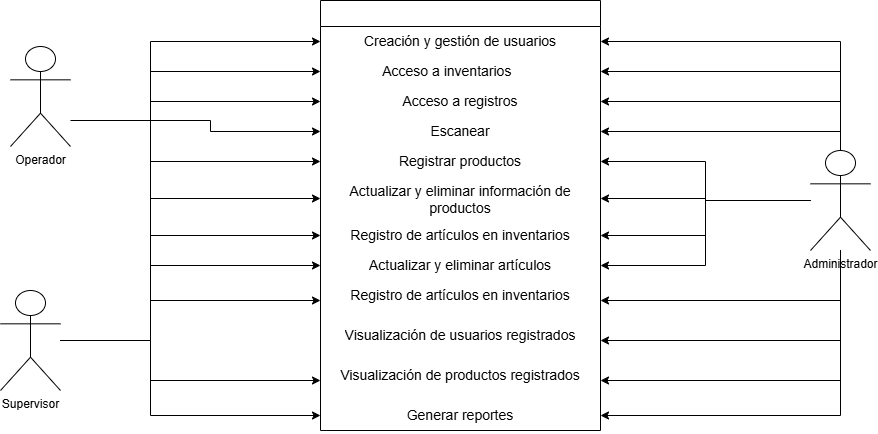

The diagram above was exported from draw.io. Its source (the exported page's mxGraphModel, read from the mxfile embedded in the PNG):
<mxGraphModel dx="1925" dy="686" grid="1" gridSize="10" guides="1" tooltips="1" connect="1" arrows="1" fold="1" page="1" pageScale="1" pageWidth="827" pageHeight="1169" math="0" shadow="0">
  <root>
    <mxCell id="0" />
    <mxCell id="1" parent="0" />
    <mxCell id="uyZreD7nIvZm13CyxqlS-35" style="edgeStyle=orthogonalEdgeStyle;rounded=0;orthogonalLoop=1;jettySize=auto;html=1;entryX=0;entryY=0.5;entryDx=0;entryDy=0;labelBackgroundColor=none;fontColor=default;" parent="1" source="uyZreD7nIvZm13CyxqlS-3" target="uyZreD7nIvZm13CyxqlS-25" edge="1">
      <mxGeometry relative="1" as="geometry">
        <Array as="points">
          <mxPoint x="180" y="300" />
          <mxPoint x="180" y="311" />
        </Array>
      </mxGeometry>
    </mxCell>
    <mxCell id="uyZreD7nIvZm13CyxqlS-3" value="Operador" style="shape=umlActor;verticalLabelPosition=bottom;verticalAlign=top;html=1;labelBackgroundColor=none;" parent="1" vertex="1">
      <mxGeometry x="-20" y="226" width="60" height="100" as="geometry" />
    </mxCell>
    <mxCell id="uyZreD7nIvZm13CyxqlS-49" style="edgeStyle=orthogonalEdgeStyle;rounded=0;orthogonalLoop=1;jettySize=auto;html=1;entryX=0;entryY=0.5;entryDx=0;entryDy=0;labelBackgroundColor=none;fontColor=default;" parent="1" source="uyZreD7nIvZm13CyxqlS-5" target="uyZreD7nIvZm13CyxqlS-12" edge="1">
      <mxGeometry relative="1" as="geometry">
        <Array as="points">
          <mxPoint x="120" y="520" />
          <mxPoint x="120" y="221" />
        </Array>
      </mxGeometry>
    </mxCell>
    <mxCell id="uyZreD7nIvZm13CyxqlS-50" style="edgeStyle=orthogonalEdgeStyle;rounded=0;orthogonalLoop=1;jettySize=auto;html=1;entryX=0;entryY=0.5;entryDx=0;entryDy=0;labelBackgroundColor=none;fontColor=default;" parent="1" source="uyZreD7nIvZm13CyxqlS-5" target="uyZreD7nIvZm13CyxqlS-18" edge="1">
      <mxGeometry relative="1" as="geometry">
        <Array as="points">
          <mxPoint x="120" y="520" />
          <mxPoint x="120" y="251" />
        </Array>
      </mxGeometry>
    </mxCell>
    <mxCell id="uyZreD7nIvZm13CyxqlS-51" style="edgeStyle=orthogonalEdgeStyle;rounded=0;orthogonalLoop=1;jettySize=auto;html=1;entryX=0;entryY=0.5;entryDx=0;entryDy=0;labelBackgroundColor=none;fontColor=default;" parent="1" source="uyZreD7nIvZm13CyxqlS-5" target="uyZreD7nIvZm13CyxqlS-26" edge="1">
      <mxGeometry relative="1" as="geometry">
        <Array as="points">
          <mxPoint x="120" y="520" />
          <mxPoint x="120" y="281" />
        </Array>
      </mxGeometry>
    </mxCell>
    <mxCell id="uyZreD7nIvZm13CyxqlS-52" style="edgeStyle=orthogonalEdgeStyle;rounded=0;orthogonalLoop=1;jettySize=auto;html=1;entryX=0;entryY=0.5;entryDx=0;entryDy=0;labelBackgroundColor=none;fontColor=default;" parent="1" source="uyZreD7nIvZm13CyxqlS-5" target="uyZreD7nIvZm13CyxqlS-32" edge="1">
      <mxGeometry relative="1" as="geometry">
        <Array as="points">
          <mxPoint x="120" y="520" />
          <mxPoint x="120" y="341" />
        </Array>
      </mxGeometry>
    </mxCell>
    <mxCell id="uyZreD7nIvZm13CyxqlS-53" style="edgeStyle=orthogonalEdgeStyle;rounded=0;orthogonalLoop=1;jettySize=auto;html=1;entryX=0;entryY=0.5;entryDx=0;entryDy=0;labelBackgroundColor=none;fontColor=default;" parent="1" source="uyZreD7nIvZm13CyxqlS-5" target="uyZreD7nIvZm13CyxqlS-31" edge="1">
      <mxGeometry relative="1" as="geometry">
        <Array as="points">
          <mxPoint x="120" y="520" />
          <mxPoint x="120" y="378" />
        </Array>
      </mxGeometry>
    </mxCell>
    <mxCell id="uyZreD7nIvZm13CyxqlS-54" style="edgeStyle=orthogonalEdgeStyle;rounded=0;orthogonalLoop=1;jettySize=auto;html=1;entryX=0;entryY=0.5;entryDx=0;entryDy=0;labelBackgroundColor=none;fontColor=default;" parent="1" source="uyZreD7nIvZm13CyxqlS-5" target="uyZreD7nIvZm13CyxqlS-30" edge="1">
      <mxGeometry relative="1" as="geometry">
        <Array as="points">
          <mxPoint x="120" y="520" />
          <mxPoint x="120" y="415" />
        </Array>
      </mxGeometry>
    </mxCell>
    <mxCell id="uyZreD7nIvZm13CyxqlS-55" style="edgeStyle=orthogonalEdgeStyle;rounded=0;orthogonalLoop=1;jettySize=auto;html=1;entryX=0;entryY=0.5;entryDx=0;entryDy=0;labelBackgroundColor=none;fontColor=default;" parent="1" source="uyZreD7nIvZm13CyxqlS-5" target="uyZreD7nIvZm13CyxqlS-29" edge="1">
      <mxGeometry relative="1" as="geometry">
        <Array as="points">
          <mxPoint x="120" y="520" />
          <mxPoint x="120" y="445" />
        </Array>
      </mxGeometry>
    </mxCell>
    <mxCell id="uyZreD7nIvZm13CyxqlS-56" style="edgeStyle=orthogonalEdgeStyle;rounded=0;orthogonalLoop=1;jettySize=auto;html=1;entryX=0;entryY=0.5;entryDx=0;entryDy=0;labelBackgroundColor=none;fontColor=default;" parent="1" source="uyZreD7nIvZm13CyxqlS-5" target="uyZreD7nIvZm13CyxqlS-28" edge="1">
      <mxGeometry relative="1" as="geometry">
        <Array as="points">
          <mxPoint x="120" y="520" />
          <mxPoint x="120" y="480" />
        </Array>
      </mxGeometry>
    </mxCell>
    <mxCell id="uyZreD7nIvZm13CyxqlS-58" style="edgeStyle=orthogonalEdgeStyle;rounded=0;orthogonalLoop=1;jettySize=auto;html=1;labelBackgroundColor=none;fontColor=default;" parent="1" source="uyZreD7nIvZm13CyxqlS-5" target="uyZreD7nIvZm13CyxqlS-24" edge="1">
      <mxGeometry relative="1" as="geometry">
        <Array as="points">
          <mxPoint x="120" y="520" />
          <mxPoint x="120" y="560" />
        </Array>
      </mxGeometry>
    </mxCell>
    <mxCell id="uyZreD7nIvZm13CyxqlS-59" style="edgeStyle=orthogonalEdgeStyle;rounded=0;orthogonalLoop=1;jettySize=auto;html=1;entryX=0;entryY=0.5;entryDx=0;entryDy=0;labelBackgroundColor=none;fontColor=default;" parent="1" source="uyZreD7nIvZm13CyxqlS-5" target="uyZreD7nIvZm13CyxqlS-23" edge="1">
      <mxGeometry relative="1" as="geometry">
        <Array as="points">
          <mxPoint x="120" y="520" />
          <mxPoint x="120" y="595" />
        </Array>
      </mxGeometry>
    </mxCell>
    <mxCell id="uyZreD7nIvZm13CyxqlS-5" value="Supervisor&lt;div&gt;&lt;br&gt;&lt;/div&gt;" style="shape=umlActor;verticalLabelPosition=bottom;verticalAlign=top;html=1;labelBackgroundColor=none;" parent="1" vertex="1">
      <mxGeometry x="-30" y="470" width="60" height="100" as="geometry" />
    </mxCell>
    <mxCell id="uyZreD7nIvZm13CyxqlS-37" style="edgeStyle=orthogonalEdgeStyle;rounded=0;orthogonalLoop=1;jettySize=auto;html=1;entryX=1;entryY=0.5;entryDx=0;entryDy=0;labelBackgroundColor=none;fontColor=default;" parent="1" source="uyZreD7nIvZm13CyxqlS-6" target="uyZreD7nIvZm13CyxqlS-12" edge="1">
      <mxGeometry relative="1" as="geometry" />
    </mxCell>
    <mxCell id="uyZreD7nIvZm13CyxqlS-38" style="edgeStyle=orthogonalEdgeStyle;rounded=0;orthogonalLoop=1;jettySize=auto;html=1;entryX=1;entryY=0.5;entryDx=0;entryDy=0;labelBackgroundColor=none;fontColor=default;" parent="1" source="uyZreD7nIvZm13CyxqlS-6" target="uyZreD7nIvZm13CyxqlS-18" edge="1">
      <mxGeometry relative="1" as="geometry" />
    </mxCell>
    <mxCell id="uyZreD7nIvZm13CyxqlS-39" style="edgeStyle=orthogonalEdgeStyle;rounded=0;orthogonalLoop=1;jettySize=auto;html=1;entryX=1;entryY=0.5;entryDx=0;entryDy=0;labelBackgroundColor=none;fontColor=default;" parent="1" source="uyZreD7nIvZm13CyxqlS-6" target="uyZreD7nIvZm13CyxqlS-26" edge="1">
      <mxGeometry relative="1" as="geometry" />
    </mxCell>
    <mxCell id="uyZreD7nIvZm13CyxqlS-40" style="edgeStyle=orthogonalEdgeStyle;rounded=0;orthogonalLoop=1;jettySize=auto;html=1;entryX=1;entryY=0.5;entryDx=0;entryDy=0;labelBackgroundColor=none;fontColor=default;" parent="1" source="uyZreD7nIvZm13CyxqlS-6" target="uyZreD7nIvZm13CyxqlS-25" edge="1">
      <mxGeometry relative="1" as="geometry">
        <Array as="points">
          <mxPoint x="810" y="311" />
        </Array>
      </mxGeometry>
    </mxCell>
    <mxCell id="uyZreD7nIvZm13CyxqlS-41" style="edgeStyle=orthogonalEdgeStyle;rounded=0;orthogonalLoop=1;jettySize=auto;html=1;entryX=1;entryY=0.5;entryDx=0;entryDy=0;labelBackgroundColor=none;fontColor=default;" parent="1" source="uyZreD7nIvZm13CyxqlS-6" target="uyZreD7nIvZm13CyxqlS-32" edge="1">
      <mxGeometry relative="1" as="geometry" />
    </mxCell>
    <mxCell id="uyZreD7nIvZm13CyxqlS-42" style="edgeStyle=orthogonalEdgeStyle;rounded=0;orthogonalLoop=1;jettySize=auto;html=1;entryX=1;entryY=0.5;entryDx=0;entryDy=0;labelBackgroundColor=none;fontColor=default;" parent="1" source="uyZreD7nIvZm13CyxqlS-6" target="uyZreD7nIvZm13CyxqlS-31" edge="1">
      <mxGeometry relative="1" as="geometry" />
    </mxCell>
    <mxCell id="uyZreD7nIvZm13CyxqlS-43" style="edgeStyle=orthogonalEdgeStyle;rounded=0;orthogonalLoop=1;jettySize=auto;html=1;entryX=1;entryY=0.5;entryDx=0;entryDy=0;labelBackgroundColor=none;fontColor=default;" parent="1" source="uyZreD7nIvZm13CyxqlS-6" target="uyZreD7nIvZm13CyxqlS-30" edge="1">
      <mxGeometry relative="1" as="geometry" />
    </mxCell>
    <mxCell id="uyZreD7nIvZm13CyxqlS-44" style="edgeStyle=orthogonalEdgeStyle;rounded=0;orthogonalLoop=1;jettySize=auto;html=1;entryX=1;entryY=0.5;entryDx=0;entryDy=0;labelBackgroundColor=none;fontColor=default;" parent="1" source="uyZreD7nIvZm13CyxqlS-6" target="uyZreD7nIvZm13CyxqlS-29" edge="1">
      <mxGeometry relative="1" as="geometry" />
    </mxCell>
    <mxCell id="uyZreD7nIvZm13CyxqlS-45" style="edgeStyle=orthogonalEdgeStyle;rounded=0;orthogonalLoop=1;jettySize=auto;html=1;entryX=1;entryY=0.5;entryDx=0;entryDy=0;labelBackgroundColor=none;fontColor=default;" parent="1" source="uyZreD7nIvZm13CyxqlS-6" target="uyZreD7nIvZm13CyxqlS-28" edge="1">
      <mxGeometry relative="1" as="geometry" />
    </mxCell>
    <mxCell id="uyZreD7nIvZm13CyxqlS-46" style="edgeStyle=orthogonalEdgeStyle;rounded=0;orthogonalLoop=1;jettySize=auto;html=1;entryX=1;entryY=0.5;entryDx=0;entryDy=0;labelBackgroundColor=none;fontColor=default;" parent="1" source="uyZreD7nIvZm13CyxqlS-6" target="uyZreD7nIvZm13CyxqlS-27" edge="1">
      <mxGeometry relative="1" as="geometry" />
    </mxCell>
    <mxCell id="uyZreD7nIvZm13CyxqlS-47" style="edgeStyle=orthogonalEdgeStyle;rounded=0;orthogonalLoop=1;jettySize=auto;html=1;entryX=1;entryY=0.5;entryDx=0;entryDy=0;labelBackgroundColor=none;fontColor=default;" parent="1" source="uyZreD7nIvZm13CyxqlS-6" target="uyZreD7nIvZm13CyxqlS-24" edge="1">
      <mxGeometry relative="1" as="geometry" />
    </mxCell>
    <mxCell id="uyZreD7nIvZm13CyxqlS-48" style="edgeStyle=orthogonalEdgeStyle;rounded=0;orthogonalLoop=1;jettySize=auto;html=1;entryX=1;entryY=0.5;entryDx=0;entryDy=0;labelBackgroundColor=none;fontColor=default;" parent="1" source="uyZreD7nIvZm13CyxqlS-6" target="uyZreD7nIvZm13CyxqlS-23" edge="1">
      <mxGeometry relative="1" as="geometry" />
    </mxCell>
    <mxCell id="uyZreD7nIvZm13CyxqlS-6" value="&lt;div&gt;Administrador&lt;/div&gt;" style="shape=umlActor;verticalLabelPosition=bottom;verticalAlign=top;html=1;labelBackgroundColor=none;" parent="1" vertex="1">
      <mxGeometry x="780" y="330" width="60" height="100" as="geometry" />
    </mxCell>
    <mxCell id="uyZreD7nIvZm13CyxqlS-11" value="" style="swimlane;fontStyle=0;childLayout=stackLayout;horizontal=1;startSize=26;horizontalStack=0;resizeParent=1;resizeParentMax=0;resizeLast=0;collapsible=1;marginBottom=0;align=center;fontSize=14;labelBackgroundColor=none;" parent="1" vertex="1">
      <mxGeometry x="290" y="180" width="280" height="430" as="geometry">
        <mxRectangle x="330" y="180" width="60" height="30" as="alternateBounds" />
      </mxGeometry>
    </mxCell>
    <mxCell id="uyZreD7nIvZm13CyxqlS-12" value="Creación y gestión de usuarios" style="text;fillColor=none;spacingLeft=4;spacingRight=4;overflow=hidden;rotatable=0;points=[[0,0.5],[1,0.5]];portConstraint=eastwest;fontSize=14;whiteSpace=wrap;html=1;align=center;labelBorderColor=none;labelBackgroundColor=none;" parent="uyZreD7nIvZm13CyxqlS-11" vertex="1">
      <mxGeometry y="26" width="280" height="30" as="geometry" />
    </mxCell>
    <mxCell id="uyZreD7nIvZm13CyxqlS-18" value="Acceso a inventarios&lt;span style=&quot;white-space: pre;&quot;&gt;&#09;&lt;/span&gt;" style="text;fillColor=none;spacingLeft=4;spacingRight=4;overflow=hidden;rotatable=0;points=[[0,0.5],[1,0.5]];portConstraint=eastwest;fontSize=14;whiteSpace=wrap;html=1;align=center;labelBackgroundColor=none;" parent="uyZreD7nIvZm13CyxqlS-11" vertex="1">
      <mxGeometry y="56" width="280" height="30" as="geometry" />
    </mxCell>
    <mxCell id="uyZreD7nIvZm13CyxqlS-26" value="Acceso a registros" style="text;fillColor=none;spacingLeft=4;spacingRight=4;overflow=hidden;rotatable=0;points=[[0,0.5],[1,0.5]];portConstraint=eastwest;fontSize=14;whiteSpace=wrap;html=1;align=center;labelBackgroundColor=none;" parent="uyZreD7nIvZm13CyxqlS-11" vertex="1">
      <mxGeometry y="86" width="280" height="30" as="geometry" />
    </mxCell>
    <mxCell id="uyZreD7nIvZm13CyxqlS-25" value="Escanear" style="text;fillColor=none;spacingLeft=4;spacingRight=4;overflow=hidden;rotatable=0;points=[[0,0.5],[1,0.5]];portConstraint=eastwest;fontSize=14;whiteSpace=wrap;html=1;align=center;labelBackgroundColor=none;" parent="uyZreD7nIvZm13CyxqlS-11" vertex="1">
      <mxGeometry y="116" width="280" height="30" as="geometry" />
    </mxCell>
    <mxCell id="uyZreD7nIvZm13CyxqlS-32" value="Registrar productos" style="text;fillColor=none;spacingLeft=4;spacingRight=4;overflow=hidden;rotatable=0;points=[[0,0.5],[1,0.5]];portConstraint=eastwest;fontSize=14;whiteSpace=wrap;html=1;align=center;labelBackgroundColor=none;" parent="uyZreD7nIvZm13CyxqlS-11" vertex="1">
      <mxGeometry y="146" width="280" height="30" as="geometry" />
    </mxCell>
    <mxCell id="uyZreD7nIvZm13CyxqlS-31" value="Actualizar y eliminar información de productos" style="text;fillColor=none;spacingLeft=4;spacingRight=4;overflow=hidden;rotatable=0;points=[[0,0.5],[1,0.5]];portConstraint=eastwest;fontSize=14;whiteSpace=wrap;html=1;align=center;labelBackgroundColor=none;" parent="uyZreD7nIvZm13CyxqlS-11" vertex="1">
      <mxGeometry y="176" width="280" height="44" as="geometry" />
    </mxCell>
    <mxCell id="uyZreD7nIvZm13CyxqlS-30" value="Registro de artículos en inventarios" style="text;fillColor=none;spacingLeft=4;spacingRight=4;overflow=hidden;rotatable=0;points=[[0,0.5],[1,0.5]];portConstraint=eastwest;fontSize=14;whiteSpace=wrap;html=1;align=center;labelBackgroundColor=none;" parent="uyZreD7nIvZm13CyxqlS-11" vertex="1">
      <mxGeometry y="220" width="280" height="30" as="geometry" />
    </mxCell>
    <mxCell id="uyZreD7nIvZm13CyxqlS-29" value="Actualizar y eliminar artículos" style="text;fillColor=none;spacingLeft=4;spacingRight=4;overflow=hidden;rotatable=0;points=[[0,0.5],[1,0.5]];portConstraint=eastwest;fontSize=14;whiteSpace=wrap;html=1;align=center;labelBackgroundColor=none;" parent="uyZreD7nIvZm13CyxqlS-11" vertex="1">
      <mxGeometry y="250" width="280" height="30" as="geometry" />
    </mxCell>
    <mxCell id="uyZreD7nIvZm13CyxqlS-28" value="Registro de artículos en inventarios" style="text;fillColor=none;spacingLeft=4;spacingRight=4;overflow=hidden;rotatable=0;points=[[0,0.5],[1,0.5]];portConstraint=eastwest;fontSize=14;whiteSpace=wrap;html=1;align=center;labelBackgroundColor=none;" parent="uyZreD7nIvZm13CyxqlS-11" vertex="1">
      <mxGeometry y="280" width="280" height="40" as="geometry" />
    </mxCell>
    <mxCell id="uyZreD7nIvZm13CyxqlS-27" value="Visualización de usuarios registrados" style="text;fillColor=none;spacingLeft=4;spacingRight=4;overflow=hidden;rotatable=0;points=[[0,0.5],[1,0.5]];portConstraint=eastwest;fontSize=14;whiteSpace=wrap;html=1;align=center;labelBackgroundColor=none;" parent="uyZreD7nIvZm13CyxqlS-11" vertex="1">
      <mxGeometry y="320" width="280" height="40" as="geometry" />
    </mxCell>
    <mxCell id="uyZreD7nIvZm13CyxqlS-24" value="Visualización de productos registrados" style="text;fillColor=none;spacingLeft=4;spacingRight=4;overflow=hidden;rotatable=0;points=[[0,0.5],[1,0.5]];portConstraint=eastwest;fontSize=14;whiteSpace=wrap;html=1;align=center;labelBackgroundColor=none;" parent="uyZreD7nIvZm13CyxqlS-11" vertex="1">
      <mxGeometry y="360" width="280" height="40" as="geometry" />
    </mxCell>
    <mxCell id="uyZreD7nIvZm13CyxqlS-23" value="Generar reportes" style="text;fillColor=none;spacingLeft=4;spacingRight=4;overflow=hidden;rotatable=0;points=[[0,0.5],[1,0.5]];portConstraint=eastwest;fontSize=14;whiteSpace=wrap;html=1;align=center;labelBackgroundColor=none;" parent="uyZreD7nIvZm13CyxqlS-11" vertex="1">
      <mxGeometry y="400" width="280" height="30" as="geometry" />
    </mxCell>
  </root>
</mxGraphModel>